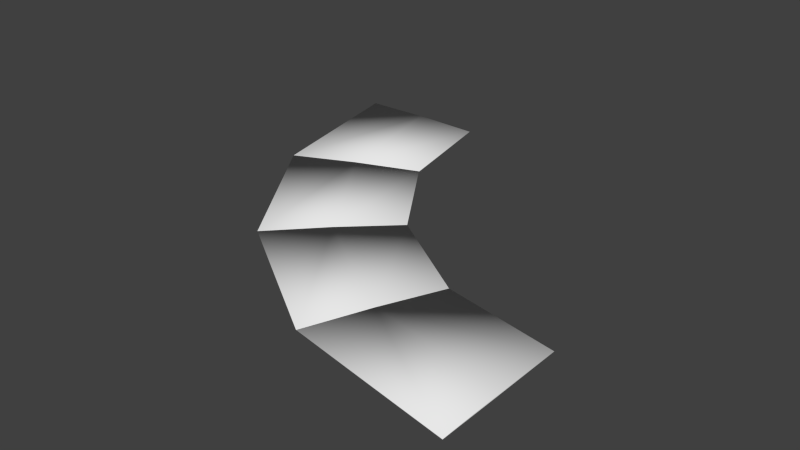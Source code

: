 # Source: road_1664_90deg_hull.blend  (saved by Blender 2.65.0; exported with 4.5.12 LTS)
import bpy
from mathutils import Matrix  # noqa: F401  (used for matrix-valued properties, if any)

bpy.ops.wm.read_factory_settings(use_empty=True)
scene = bpy.context.scene
scene.name = 'Scene'

# ---- collections
col_collection_1 = bpy.data.collections.new('Collection 1'); scene.collection.children.link(col_collection_1)

# ---- world
world_world = bpy.data.worlds.new('World'); scene.world = world_world
world_world.color = (0.05088, 0.05088, 0.05088)
world_world.use_sun_shadow = False
world_world.sun_shadow_jitter_overblur = 0.0
world_world.cycles.sampling_method = 'MANUAL'
world_world.cycles.sample_map_resolution = 256

# ---- meshes
me_sphere_001 = bpy.data.meshes.new('Sphere.001')
me_sphere_001.from_pydata([(-0.9, 2.399e-06, 0.0), (-1.3, 2.399e-06, -8.766e-07), (2.25e-06, -0.9, 0.0), (2.533e-06, -1.3, -7.67e-07), (-0.3444, -0.8315, 0.0), (-0.4975, -1.201, -7.67e-07), (-0.6364, -0.6364, 0.0), (-0.9192, -0.9192, -7.67e-07), (-0.8315, -0.3444, 0.0), (-1.201, -0.4975, -7.67e-07), (-1.1, 2.399e-06, 0.004687), (2.414e-06, -1.1, 0.004688), (-0.421, -1.016, 0.004688), (-0.7778, -0.7778, 0.004688), (-1.016, -0.421, 0.004688), (-0.3444, -0.8315, 0.0), (-0.4975, -1.201, -7.67e-07), (-0.421, -1.016, 0.004688), (-0.6364, -0.6364, 0.0), (-0.9192, -0.9192, -7.67e-07), (-0.7778, -0.7778, 0.004688), (-0.8315, -0.3444, 0.0), (-1.201, -0.4975, -7.67e-07), (-1.016, -0.421, 0.004688), (2.25e-06, -0.9, 0.001562), (2.533e-06, -1.3, 0.001562), (-0.3444, -0.8315, 0.001562), (-0.4975, -1.201, 0.001562), (-0.6364, -0.6364, 0.001562), (-0.9192, -0.9192, 0.001562), (-0.3444, -0.8315, 0.001562), (-0.4975, -1.201, 0.001562), (-0.6364, -0.6364, 0.001562), (-0.9192, -0.9192, 0.001562), (-0.8315, -0.3444, 0.001562), (-1.201, -0.4975, 0.001562), (-0.9, 2.399e-06, 0.001562), (-1.3, 2.399e-06, 0.001562), (-0.8315, -0.3444, 0.001562), (-1.201, -0.4975, 0.001562)], [], [(5, 27, 12, 26, 4), (28, 6, 7, 29, 13), (8, 38, 14, 39, 9), (10, 37, 39, 14), (36, 10, 14, 38), (0, 8, 9, 1), (25, 27, 5, 3), (2, 4, 26, 24), (3, 5, 4, 2), (31, 16, 15, 30, 17), (29, 7, 16, 31), (28, 13, 17, 30), (6, 15, 16, 7), (18, 32, 20, 33, 19), (34, 21, 22, 35, 23), (33, 20, 23, 35), (20, 32, 34, 23), (21, 18, 19, 22), (25, 3, 2, 24, 11), (25, 11, 12, 27), (24, 26, 12, 11), (13, 29, 31, 17), (6, 28, 30, 15), (19, 33, 35, 22), (32, 18, 21, 34), (0, 36, 38, 8), (36, 0, 1, 37, 10), (1, 9, 39, 37)])
me_sphere_001.polygons.foreach_set('use_smooth', [True] * 28)
_uv = me_sphere_001.uv_layers.new(name='UVMap')
_uv.uv.foreach_set('vector', [0.0, 0.0, 0.0, 0.0, 0.0, 0.0, 0.0, 0.0, 0.0, 0.0, 0.0, 0.0, 0.0, 0.0, 0.0, 0.0, 0.0, 0.0, 0.0, 0.0, 0.0, 0.0, 0.0, 0.0, 0.0, 0.0, 0.0, 0.0, 0.0, 0.0, 0.0, 0.0, 0.0, 0.0, 0.0, 0.0, 0.0, 0.0, 0.0, 0.0, 0.0, 0.0, 0.0, 0.0, 0.0, 0.0, 0.0, 0.0, 0.0, 0.0, 0.0, 0.0, 0.0, 0.0, 0.0, 0.0, 0.0, 0.0, 0.0, 0.0, 0.0, 0.0, 0.0, 0.0, 0.0, 0.0, 0.0, 0.0, 0.0, 0.0, 0.0, 0.0, 0.0, 0.0, 0.0, 0.0, 0.0, 0.0, 0.0, 0.0, 0.0, 0.0, 0.0, 0.0, 0.0, 0.0, 0.0, 0.0, 0.0, 0.0, 0.0, 0.0, 0.0, 0.0, 0.0, 0.0, 0.0, 0.0, 0.0, 0.0, 0.0, 0.0, 0.0, 0.0, 0.0, 0.0, 0.0, 0.0, 0.0, 0.0, 0.0, 0.0, 0.0, 0.0, 0.0, 0.0, 0.0, 0.0, 0.0, 0.0, 0.0, 0.0, 0.0, 0.0, 0.0, 0.0, 0.0, 0.0, 0.0, 0.0, 0.0, 0.0, 0.0, 0.0, 0.0, 0.0, 0.0, 0.0, 0.0, 0.0, 0.0, 0.0, 0.0, 0.0, 0.0, 0.0, 0.0, 0.0, 0.0, 0.0, 0.0, 0.0, 0.0, 0.0, 0.0, 0.0, 0.0, 0.0, 0.0, 0.0, 0.0, 0.0, 0.0, 0.0, 0.0, 0.0, 0.0, 0.0, 0.0, 0.0, 0.0, 0.0, 0.0, 0.0, 0.0, 0.0, 0.0, 0.0, 0.0, 0.0, 0.0, 0.0, 0.0, 0.0, 0.0, 0.0, 0.0, 0.0, 0.0, 0.0, 0.0, 0.0, 0.0, 0.0, 0.0, 0.0, 0.0, 0.0, 0.0, 0.0, 0.0, 0.0, 0.0, 0.0, 0.0, 0.0, 0.0, 0.0, 0.0, 0.0, 0.0, 0.0, 0.0, 0.0, 0.0, 0.0, 0.0, 0.0, 0.0, 0.0, 0.0, 0.0, 0.0, 0.0, 0.0, 0.0, 0.0, 0.0, 0.0, 0.0, 0.0, 0.0, 0.0, 0.0, 0.0, 0.0, 0.0, 0.0, 0.0, 0.0])
me_sphere_001.use_remesh_preserve_volume = False
me_sphere_001.use_remesh_preserve_attributes = False
me_sphere_001.use_mirror_vertex_groups = False
me_sphere_001.update()

# ---- objects
ob_sphere = bpy.data.objects.new('Sphere', me_sphere_001)

# ---- transforms, parenting, visibility, modifiers, constraints
ob_sphere.location = (0.0, 0.0, 0.0)
ob_sphere.scale = (4.0, 4.0, 4.0)
ob_sphere.lineart.crease_threshold = 0.0

# ---- collection membership
col_collection_1.objects.link(ob_sphere)

# ---- scene / render settings (as saved in the file)
scene.frame_start = 1; scene.frame_end = 250; scene.frame_set(0)
scene.render.engine = 'BLENDER_EEVEE_NEXT'
scene.render.image_settings.color_mode = 'RGB'
scene.render.image_settings.compression = 90
scene.render.resolution_percentage = 50
scene.render.dither_intensity = 0.0
scene.render.bake_margin = 2
scene.render.bake_bias = 0.0
scene.cycles.use_denoising = False
scene.cycles.samples = 10
scene.cycles.sampling_pattern = 'TABULATED_SOBOL'
scene.cycles.light_sampling_threshold = 0.0
scene.cycles.use_adaptive_sampling = False
scene.cycles.use_light_tree = False
scene.cycles.blur_glossy = 0.0
scene.cycles.volume_bounces = 1
scene.cycles.pixel_filter_type = 'GAUSSIAN'
scene.cycles.sample_clamp_indirect = 0.0
scene.view_settings.view_transform = 'Standard'
bpy.context.view_layer.update()

# ---- added for rendering (the .blend has no active camera and no usable light): camera, sun
cam_auto = bpy.data.cameras.new('AutoCamera')
cam_auto.lens = 50.0
cam_auto.sensor_width = 36.0
cam_auto.clip_end = 1000.0
ob_auto_camera = bpy.data.objects.new('AutoCamera', cam_auto)
scene.collection.objects.link(ob_auto_camera)
ob_auto_camera.location = (4.20384, -10.7643, 5.45233)
ob_auto_camera.rotation_euler = (1.09748, -7.21219e-08, 0.694738)
scene.camera = ob_auto_camera
light_auto_sun = bpy.data.lights.new('AutoSun', 'SUN')
light_auto_sun.energy = 3.0
light_auto_sun.angle = 0.0523599
ob_auto_sun = bpy.data.objects.new('AutoSun', light_auto_sun)
scene.collection.objects.link(ob_auto_sun)
ob_auto_sun.rotation_euler = (0.872665, 0.174533, 0.523599)
bpy.context.view_layer.update()
